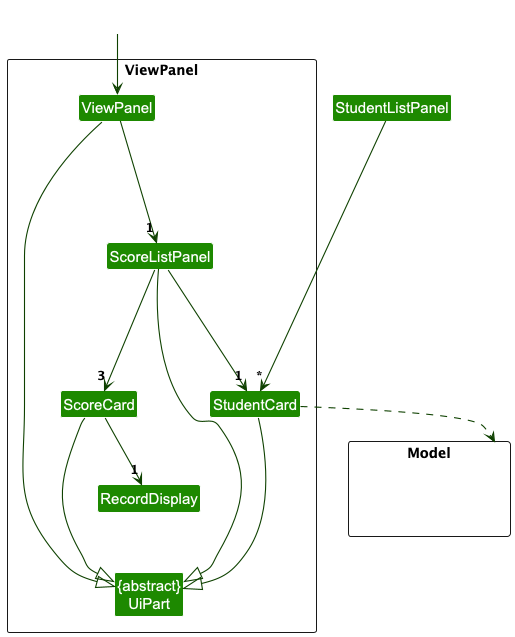

The diagram above was rendered by PlantUML. Its source (embedded in the PNG):
@startuml
!include style.puml
skinparam arrowThickness 1.1
skinparam arrowColor UI_COLOR_T4
skinparam classBackgroundColor UI_COLOR

package VP as "ViewPanel"{
Class ViewPanel
Class ScoreListPanel
Class ScoreCard
Class RecordDisplay
Class StudentCard
Class "{abstract}\nUiPart" as UiPart
}

package Model <<Rectangle>> {
Class HiddenModel #FFFFFF
}

Class RightSidePanel #FFFFFF
Class StudentListPanel

RightSidePanel --> ViewPanel
StudentListPanel --down---> "*"StudentCard

ViewPanel -down--> "1" ScoreListPanel
ScoreListPanel -down--> "1" StudentCard
ScoreListPanel -down--> "3" ScoreCard
ScoreCard -down-> "1" RecordDisplay
StudentCard ..> Model

ViewPanel ---|> UiPart
ScoreListPanel --|> UiPart
ScoreCard --|> UiPart
StudentCard ---|> UiPart
@enduml